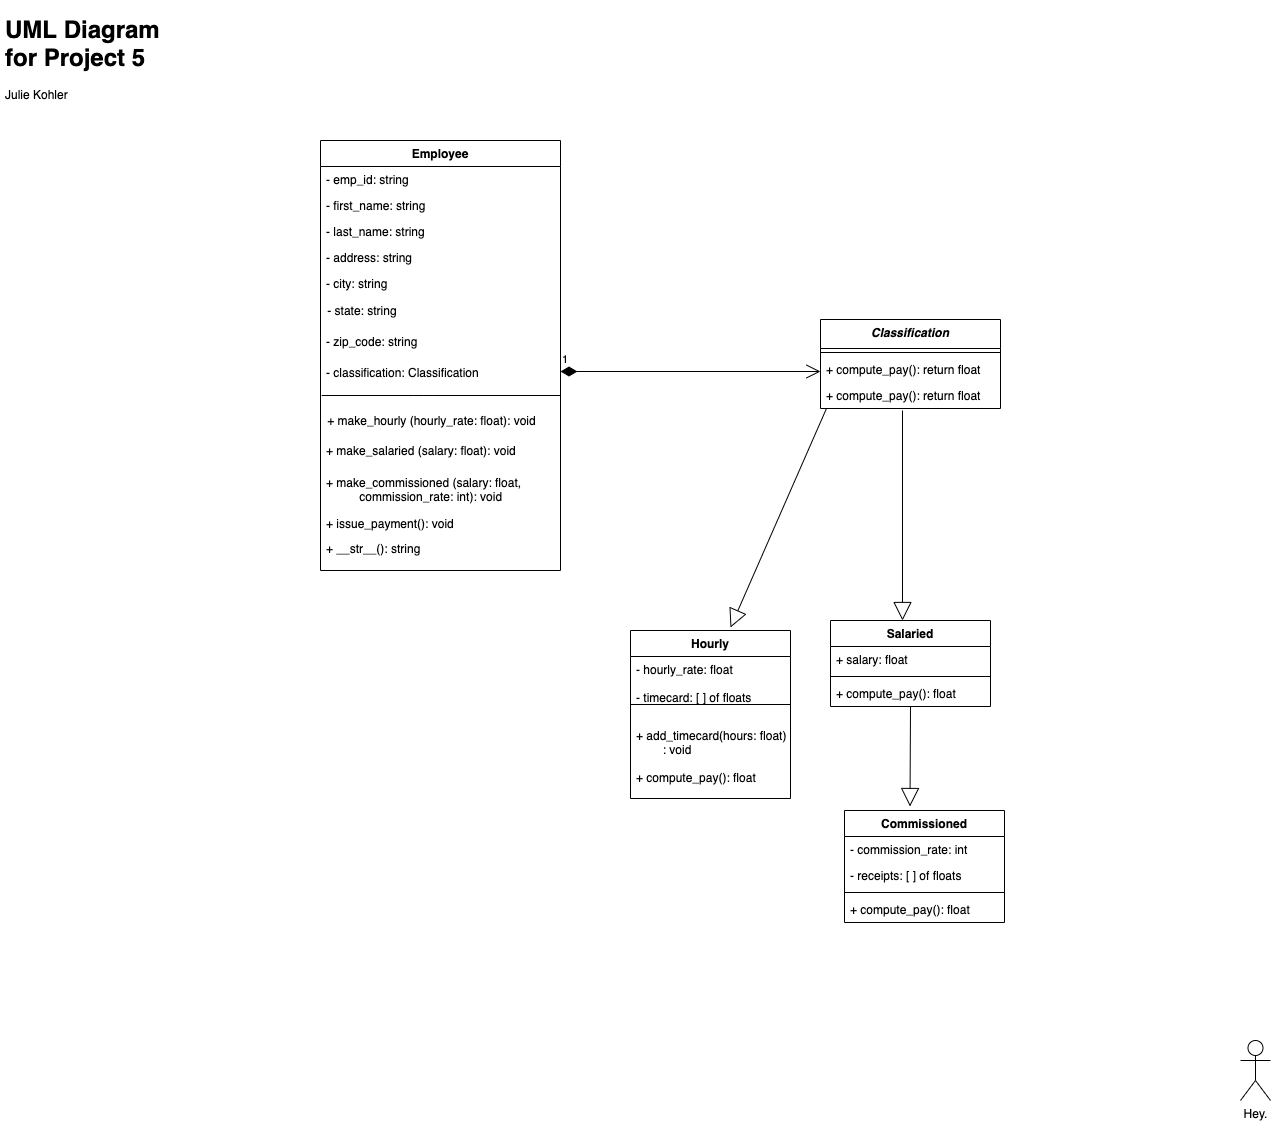

The diagram above was exported from draw.io. Its source (the exported page's mxGraphModel, read from the mxfile embedded in the PNG):
<mxGraphModel dx="1985" dy="669" grid="1" gridSize="10" guides="1" tooltips="1" connect="1" arrows="1" fold="1" page="1" pageScale="1" pageWidth="827" pageHeight="1169" math="0" shadow="0">
  <root>
    <mxCell id="WIyWlLk6GJQsqaUBKTNV-0" />
    <mxCell id="WIyWlLk6GJQsqaUBKTNV-1" parent="WIyWlLk6GJQsqaUBKTNV-0" />
    <mxCell id="JAragOpPhJbBb4IYc4Ir-31" value="" style="group" vertex="1" connectable="0" parent="WIyWlLk6GJQsqaUBKTNV-1">
      <mxGeometry x="70" y="160" width="240" height="430" as="geometry" />
    </mxCell>
    <mxCell id="JAragOpPhJbBb4IYc4Ir-2" value="- state: string" style="text;align=left;verticalAlign=top;spacingLeft=4;spacingRight=4;overflow=hidden;rotatable=0;points=[[0,0.5],[1,0.5]];portConstraint=eastwest;rounded=0;shadow=0;html=0;" vertex="1" parent="JAragOpPhJbBb4IYc4Ir-31">
      <mxGeometry x="1.2670807453416149" y="157" width="202.73291925465838" height="26" as="geometry" />
    </mxCell>
    <mxCell id="JAragOpPhJbBb4IYc4Ir-3" value="- zip_code: string" style="text;align=left;verticalAlign=top;spacingLeft=4;spacingRight=4;overflow=hidden;rotatable=0;points=[[0,0.5],[1,0.5]];portConstraint=eastwest;rounded=0;shadow=0;html=0;" vertex="1" parent="JAragOpPhJbBb4IYc4Ir-31">
      <mxGeometry y="188" width="202.73291925465838" height="26" as="geometry" />
    </mxCell>
    <mxCell id="JAragOpPhJbBb4IYc4Ir-5" value="- classification: Classification&#10;" style="text;align=left;verticalAlign=top;spacingLeft=4;spacingRight=4;overflow=hidden;rotatable=0;points=[[0,0.5],[1,0.5]];portConstraint=eastwest;rounded=0;shadow=0;html=0;" vertex="1" parent="JAragOpPhJbBb4IYc4Ir-31">
      <mxGeometry y="219" width="202.73291925465838" height="26" as="geometry" />
    </mxCell>
    <mxCell id="JAragOpPhJbBb4IYc4Ir-7" value="" style="endArrow=none;html=1;exitX=0;exitY=0.5;exitDx=0;exitDy=0;" edge="1" parent="JAragOpPhJbBb4IYc4Ir-31">
      <mxGeometry width="50" height="50" relative="1" as="geometry">
        <mxPoint x="1.2670807453416149" y="255" as="sourcePoint" />
        <mxPoint x="240" y="255" as="targetPoint" />
        <Array as="points">
          <mxPoint x="102.63354037267081" y="255" />
        </Array>
      </mxGeometry>
    </mxCell>
    <mxCell id="JAragOpPhJbBb4IYc4Ir-12" value="+ make_hourly (hourly_rate: float): void&#10;" style="text;align=left;verticalAlign=top;spacingLeft=4;spacingRight=4;overflow=hidden;rotatable=0;points=[[0,0.5],[1,0.5]];portConstraint=eastwest;rounded=0;shadow=0;html=0;" vertex="1" parent="JAragOpPhJbBb4IYc4Ir-31">
      <mxGeometry x="1.272" y="267" width="238.72799999999998" height="26" as="geometry" />
    </mxCell>
    <mxCell id="JAragOpPhJbBb4IYc4Ir-13" value="+ make_salaried (salary: float): void" style="text;align=left;verticalAlign=top;spacingLeft=4;spacingRight=4;overflow=hidden;rotatable=0;points=[[0,0.5],[1,0.5]];portConstraint=eastwest;rounded=0;shadow=0;html=0;" vertex="1" parent="JAragOpPhJbBb4IYc4Ir-31">
      <mxGeometry y="297" width="202.73291925465838" height="26" as="geometry" />
    </mxCell>
    <mxCell id="JAragOpPhJbBb4IYc4Ir-14" value="+ make_commissioned (salary: float, &#10;          commission_rate: int): void" style="text;align=left;verticalAlign=top;spacingLeft=4;spacingRight=4;overflow=hidden;rotatable=0;points=[[0,0.5],[1,0.5]];portConstraint=eastwest;rounded=0;shadow=0;html=0;" vertex="1" parent="JAragOpPhJbBb4IYc4Ir-31">
      <mxGeometry y="329" width="240" height="51" as="geometry" />
    </mxCell>
    <mxCell id="JAragOpPhJbBb4IYc4Ir-15" value="+ issue_payment(): void" style="text;align=left;verticalAlign=top;spacingLeft=4;spacingRight=4;overflow=hidden;rotatable=0;points=[[0,0.5],[1,0.5]];portConstraint=eastwest;rounded=0;shadow=0;html=0;" vertex="1" parent="JAragOpPhJbBb4IYc4Ir-31">
      <mxGeometry y="370" width="202.73291925465838" height="26" as="geometry" />
    </mxCell>
    <mxCell id="JAragOpPhJbBb4IYc4Ir-16" value="+ __str__(): string" style="text;align=left;verticalAlign=top;spacingLeft=4;spacingRight=4;overflow=hidden;rotatable=0;points=[[0,0.5],[1,0.5]];portConstraint=eastwest;rounded=0;shadow=0;html=0;" vertex="1" parent="JAragOpPhJbBb4IYc4Ir-31">
      <mxGeometry y="395" width="202.73291925465838" height="26" as="geometry" />
    </mxCell>
    <mxCell id="zkfFHV4jXpPFQw0GAbJ--0" value="Employee&#10;" style="swimlane;fontStyle=1;align=center;verticalAlign=top;childLayout=stackLayout;horizontal=1;startSize=26;horizontalStack=0;resizeParent=1;resizeLast=0;collapsible=1;marginBottom=0;rounded=0;shadow=0;strokeWidth=1;" parent="JAragOpPhJbBb4IYc4Ir-31" vertex="1">
      <mxGeometry width="240" height="430" as="geometry">
        <mxRectangle x="230" y="140" width="160" height="26" as="alternateBounds" />
      </mxGeometry>
    </mxCell>
    <mxCell id="zkfFHV4jXpPFQw0GAbJ--1" value="- emp_id: string" style="text;align=left;verticalAlign=top;spacingLeft=4;spacingRight=4;overflow=hidden;rotatable=0;points=[[0,0.5],[1,0.5]];portConstraint=eastwest;" parent="zkfFHV4jXpPFQw0GAbJ--0" vertex="1">
      <mxGeometry y="26" width="240" height="26" as="geometry" />
    </mxCell>
    <mxCell id="zkfFHV4jXpPFQw0GAbJ--2" value="- first_name: string" style="text;align=left;verticalAlign=top;spacingLeft=4;spacingRight=4;overflow=hidden;rotatable=0;points=[[0,0.5],[1,0.5]];portConstraint=eastwest;rounded=0;shadow=0;html=0;" parent="zkfFHV4jXpPFQw0GAbJ--0" vertex="1">
      <mxGeometry y="52" width="240" height="26" as="geometry" />
    </mxCell>
    <mxCell id="zkfFHV4jXpPFQw0GAbJ--3" value="- last_name: string" style="text;align=left;verticalAlign=top;spacingLeft=4;spacingRight=4;overflow=hidden;rotatable=0;points=[[0,0.5],[1,0.5]];portConstraint=eastwest;rounded=0;shadow=0;html=0;" parent="zkfFHV4jXpPFQw0GAbJ--0" vertex="1">
      <mxGeometry y="78" width="240" height="26" as="geometry" />
    </mxCell>
    <mxCell id="JAragOpPhJbBb4IYc4Ir-1" value="- address: string" style="text;align=left;verticalAlign=top;spacingLeft=4;spacingRight=4;overflow=hidden;rotatable=0;points=[[0,0.5],[1,0.5]];portConstraint=eastwest;rounded=0;shadow=0;html=0;" vertex="1" parent="zkfFHV4jXpPFQw0GAbJ--0">
      <mxGeometry y="104" width="240" height="26" as="geometry" />
    </mxCell>
    <mxCell id="JAragOpPhJbBb4IYc4Ir-4" value="- city: string" style="text;align=left;verticalAlign=top;spacingLeft=4;spacingRight=4;overflow=hidden;rotatable=0;points=[[0,0.5],[1,0.5]];portConstraint=eastwest;rounded=0;shadow=0;html=0;" vertex="1" parent="zkfFHV4jXpPFQw0GAbJ--0">
      <mxGeometry y="130" width="240" height="26" as="geometry" />
    </mxCell>
    <mxCell id="JAragOpPhJbBb4IYc4Ir-33" value="" style="endArrow=block;endSize=16;endFill=0;html=1;exitX=0.032;exitY=1.019;exitDx=0;exitDy=0;exitPerimeter=0;" edge="1" parent="WIyWlLk6GJQsqaUBKTNV-1" source="JAragOpPhJbBb4IYc4Ir-30">
      <mxGeometry width="160" relative="1" as="geometry">
        <mxPoint x="580" y="423" as="sourcePoint" />
        <mxPoint x="480" y="647" as="targetPoint" />
      </mxGeometry>
    </mxCell>
    <mxCell id="JAragOpPhJbBb4IYc4Ir-34" value="" style="endArrow=block;endSize=16;endFill=0;html=1;" edge="1" parent="WIyWlLk6GJQsqaUBKTNV-1">
      <mxGeometry width="160" relative="1" as="geometry">
        <mxPoint x="660" y="726" as="sourcePoint" />
        <mxPoint x="659.5" y="826" as="targetPoint" />
        <Array as="points" />
      </mxGeometry>
    </mxCell>
    <mxCell id="JAragOpPhJbBb4IYc4Ir-35" value="" style="endArrow=block;endSize=16;endFill=0;html=1;" edge="1" parent="WIyWlLk6GJQsqaUBKTNV-1">
      <mxGeometry width="160" relative="1" as="geometry">
        <mxPoint x="652" y="430" as="sourcePoint" />
        <mxPoint x="652" y="640" as="targetPoint" />
      </mxGeometry>
    </mxCell>
    <mxCell id="JAragOpPhJbBb4IYc4Ir-27" value="Classification" style="swimlane;fontStyle=3;align=center;verticalAlign=top;childLayout=stackLayout;horizontal=1;startSize=29;horizontalStack=0;resizeParent=1;resizeParentMax=0;resizeLast=0;collapsible=1;marginBottom=0;" vertex="1" parent="WIyWlLk6GJQsqaUBKTNV-1">
      <mxGeometry x="570" y="339" width="180" height="89" as="geometry" />
    </mxCell>
    <mxCell id="JAragOpPhJbBb4IYc4Ir-29" value="" style="line;strokeWidth=1;fillColor=none;align=left;verticalAlign=middle;spacingTop=-1;spacingLeft=3;spacingRight=3;rotatable=0;labelPosition=right;points=[];portConstraint=eastwest;" vertex="1" parent="JAragOpPhJbBb4IYc4Ir-27">
      <mxGeometry y="29" width="180" height="8" as="geometry" />
    </mxCell>
    <mxCell id="JAragOpPhJbBb4IYc4Ir-67" value="+ compute_pay(): return float" style="text;strokeColor=none;fillColor=none;align=left;verticalAlign=top;spacingLeft=4;spacingRight=4;overflow=hidden;rotatable=0;points=[[0,0.5],[1,0.5]];portConstraint=eastwest;" vertex="1" parent="JAragOpPhJbBb4IYc4Ir-27">
      <mxGeometry y="37" width="180" height="26" as="geometry" />
    </mxCell>
    <mxCell id="JAragOpPhJbBb4IYc4Ir-30" value="+ compute_pay(): return float" style="text;strokeColor=none;fillColor=none;align=left;verticalAlign=top;spacingLeft=4;spacingRight=4;overflow=hidden;rotatable=0;points=[[0,0.5],[1,0.5]];portConstraint=eastwest;" vertex="1" parent="JAragOpPhJbBb4IYc4Ir-27">
      <mxGeometry y="63" width="180" height="26" as="geometry" />
    </mxCell>
    <mxCell id="JAragOpPhJbBb4IYc4Ir-58" value="Salaried" style="swimlane;fontStyle=1;align=center;verticalAlign=top;childLayout=stackLayout;horizontal=1;startSize=26;horizontalStack=0;resizeParent=1;resizeParentMax=0;resizeLast=0;collapsible=1;marginBottom=0;" vertex="1" parent="WIyWlLk6GJQsqaUBKTNV-1">
      <mxGeometry x="580" y="640" width="160" height="86" as="geometry" />
    </mxCell>
    <mxCell id="JAragOpPhJbBb4IYc4Ir-59" value="+ salary: float" style="text;strokeColor=none;fillColor=none;align=left;verticalAlign=top;spacingLeft=4;spacingRight=4;overflow=hidden;rotatable=0;points=[[0,0.5],[1,0.5]];portConstraint=eastwest;" vertex="1" parent="JAragOpPhJbBb4IYc4Ir-58">
      <mxGeometry y="26" width="160" height="26" as="geometry" />
    </mxCell>
    <mxCell id="JAragOpPhJbBb4IYc4Ir-60" value="" style="line;strokeWidth=1;fillColor=none;align=left;verticalAlign=middle;spacingTop=-1;spacingLeft=3;spacingRight=3;rotatable=0;labelPosition=right;points=[];portConstraint=eastwest;" vertex="1" parent="JAragOpPhJbBb4IYc4Ir-58">
      <mxGeometry y="52" width="160" height="8" as="geometry" />
    </mxCell>
    <mxCell id="JAragOpPhJbBb4IYc4Ir-61" value="+ compute_pay(): float" style="text;strokeColor=none;fillColor=none;align=left;verticalAlign=top;spacingLeft=4;spacingRight=4;overflow=hidden;rotatable=0;points=[[0,0.5],[1,0.5]];portConstraint=eastwest;" vertex="1" parent="JAragOpPhJbBb4IYc4Ir-58">
      <mxGeometry y="60" width="160" height="26" as="geometry" />
    </mxCell>
    <mxCell id="JAragOpPhJbBb4IYc4Ir-54" value="Commissioned" style="swimlane;fontStyle=1;align=center;verticalAlign=top;childLayout=stackLayout;horizontal=1;startSize=26;horizontalStack=0;resizeParent=1;resizeParentMax=0;resizeLast=0;collapsible=1;marginBottom=0;" vertex="1" parent="WIyWlLk6GJQsqaUBKTNV-1">
      <mxGeometry x="594" y="830" width="160" height="112" as="geometry" />
    </mxCell>
    <mxCell id="JAragOpPhJbBb4IYc4Ir-62" value="- commission_rate: int" style="text;strokeColor=none;fillColor=none;align=left;verticalAlign=top;spacingLeft=4;spacingRight=4;overflow=hidden;rotatable=0;points=[[0,0.5],[1,0.5]];portConstraint=eastwest;" vertex="1" parent="JAragOpPhJbBb4IYc4Ir-54">
      <mxGeometry y="26" width="160" height="26" as="geometry" />
    </mxCell>
    <mxCell id="JAragOpPhJbBb4IYc4Ir-55" value="- receipts: [ ] of floats" style="text;strokeColor=none;fillColor=none;align=left;verticalAlign=top;spacingLeft=4;spacingRight=4;overflow=hidden;rotatable=0;points=[[0,0.5],[1,0.5]];portConstraint=eastwest;" vertex="1" parent="JAragOpPhJbBb4IYc4Ir-54">
      <mxGeometry y="52" width="160" height="26" as="geometry" />
    </mxCell>
    <mxCell id="JAragOpPhJbBb4IYc4Ir-56" value="" style="line;strokeWidth=1;fillColor=none;align=left;verticalAlign=middle;spacingTop=-1;spacingLeft=3;spacingRight=3;rotatable=0;labelPosition=right;points=[];portConstraint=eastwest;" vertex="1" parent="JAragOpPhJbBb4IYc4Ir-54">
      <mxGeometry y="78" width="160" height="8" as="geometry" />
    </mxCell>
    <mxCell id="JAragOpPhJbBb4IYc4Ir-57" value="+ compute_pay(): float" style="text;strokeColor=none;fillColor=none;align=left;verticalAlign=top;spacingLeft=4;spacingRight=4;overflow=hidden;rotatable=0;points=[[0,0.5],[1,0.5]];portConstraint=eastwest;" vertex="1" parent="JAragOpPhJbBb4IYc4Ir-54">
      <mxGeometry y="86" width="160" height="26" as="geometry" />
    </mxCell>
    <mxCell id="JAragOpPhJbBb4IYc4Ir-36" value="Hourly" style="swimlane;fontStyle=1;align=center;verticalAlign=top;childLayout=stackLayout;horizontal=1;startSize=26;horizontalStack=0;resizeParent=1;resizeParentMax=0;resizeLast=0;collapsible=1;marginBottom=0;" vertex="1" parent="WIyWlLk6GJQsqaUBKTNV-1">
      <mxGeometry x="380" y="650" width="160" height="168" as="geometry" />
    </mxCell>
    <mxCell id="JAragOpPhJbBb4IYc4Ir-37" value="- hourly_rate: float&#10;&#10;- timecard: [ ] of floats" style="text;strokeColor=none;fillColor=none;align=left;verticalAlign=top;spacingLeft=4;spacingRight=4;overflow=hidden;rotatable=0;points=[[0,0.5],[1,0.5]];portConstraint=eastwest;" vertex="1" parent="JAragOpPhJbBb4IYc4Ir-36">
      <mxGeometry y="26" width="160" height="44" as="geometry" />
    </mxCell>
    <mxCell id="JAragOpPhJbBb4IYc4Ir-49" value="" style="line;strokeWidth=1;fillColor=none;align=left;verticalAlign=middle;spacingTop=-1;spacingLeft=3;spacingRight=3;rotatable=0;labelPosition=right;points=[];portConstraint=eastwest;" vertex="1" parent="JAragOpPhJbBb4IYc4Ir-36">
      <mxGeometry y="70" width="160" height="8" as="geometry" />
    </mxCell>
    <mxCell id="JAragOpPhJbBb4IYc4Ir-39" value="&#10;+ add_timecard(hours: float)&#10;        : void&#10;&#10;+ compute_pay(): float" style="text;strokeColor=none;fillColor=none;align=left;verticalAlign=top;spacingLeft=4;spacingRight=4;overflow=hidden;rotatable=0;points=[[0,0.5],[1,0.5]];portConstraint=eastwest;" vertex="1" parent="JAragOpPhJbBb4IYc4Ir-36">
      <mxGeometry y="78" width="160" height="90" as="geometry" />
    </mxCell>
    <mxCell id="JAragOpPhJbBb4IYc4Ir-68" value="1" style="endArrow=open;html=1;endSize=12;startArrow=diamondThin;startSize=14;startFill=1;edgeStyle=orthogonalEdgeStyle;align=left;verticalAlign=bottom;" edge="1" parent="WIyWlLk6GJQsqaUBKTNV-1">
      <mxGeometry x="-1" y="3" relative="1" as="geometry">
        <mxPoint x="310" y="391" as="sourcePoint" />
        <mxPoint x="570" y="391" as="targetPoint" />
      </mxGeometry>
    </mxCell>
    <mxCell id="JAragOpPhJbBb4IYc4Ir-71" value="&lt;h1&gt;&lt;span&gt;UML Diagram for Project 5&amp;nbsp;&lt;/span&gt;&lt;br&gt;&lt;/h1&gt;&lt;div&gt;&lt;span&gt;Julie Kohler&lt;/span&gt;&lt;/div&gt;" style="text;html=1;strokeColor=none;fillColor=none;spacing=5;spacingTop=-20;whiteSpace=wrap;overflow=hidden;rounded=0;" vertex="1" parent="WIyWlLk6GJQsqaUBKTNV-1">
      <mxGeometry x="-250" y="30" width="190" height="120" as="geometry" />
    </mxCell>
    <mxCell id="JAragOpPhJbBb4IYc4Ir-73" value="Hey." style="shape=umlActor;verticalLabelPosition=bottom;labelBackgroundColor=#ffffff;verticalAlign=top;html=1;" vertex="1" parent="WIyWlLk6GJQsqaUBKTNV-1">
      <mxGeometry x="990" y="1060" width="30" height="60" as="geometry" />
    </mxCell>
  </root>
</mxGraphModel>